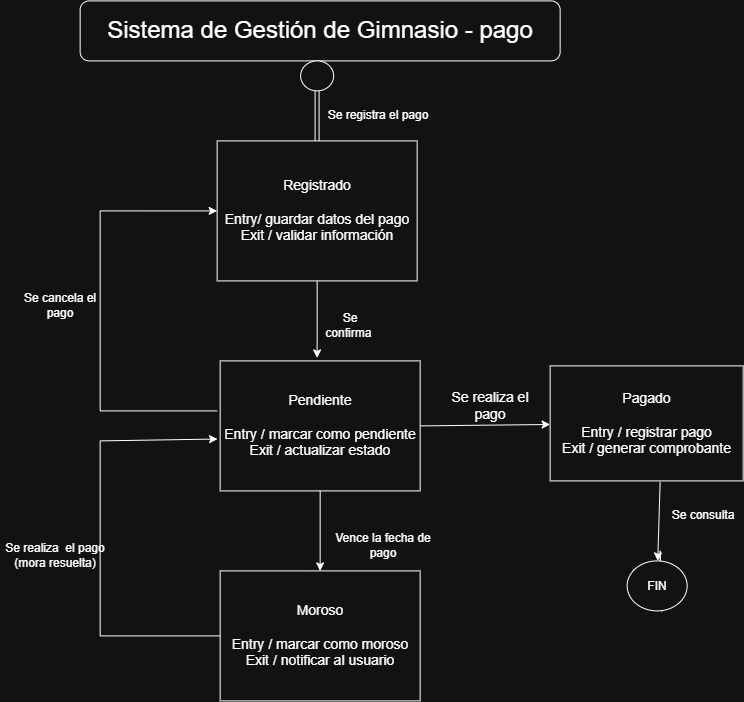

The diagram above was exported from draw.io. Its source (the exported page's mxGraphModel, read from the mxfile embedded in the PNG):
<mxGraphModel dx="1212" dy="620" grid="1" gridSize="10" guides="1" tooltips="1" connect="1" arrows="1" fold="1" page="1" pageScale="1" pageWidth="827" pageHeight="1169" math="0" shadow="0">
  <root>
    <mxCell id="0" />
    <mxCell id="1" parent="0" />
    <mxCell id="l-uS1AelPxbTdt7Zwyi5-1" parent="1" style="rounded=1;whiteSpace=wrap;html=1;" value="&lt;font style=&quot;font-size: 24px;&quot;&gt;Sistema de Gestión de Gimnasio - pago&lt;/font&gt;" vertex="1">
      <mxGeometry height="60" width="480" x="220" y="40" as="geometry" />
    </mxCell>
    <mxCell id="l-uS1AelPxbTdt7Zwyi5-4" parent="1" style="whiteSpace=wrap;html=1;" value="&lt;font style=&quot;font-size: 14px;&quot;&gt;Pendiente&lt;br&gt;&lt;br&gt;Entry / marcar como pendiente&lt;br&gt;Exit / actualizar estado&lt;/font&gt;" vertex="1">
      <mxGeometry height="130" width="200" x="360" y="400" as="geometry" />
    </mxCell>
    <mxCell id="l-uS1AelPxbTdt7Zwyi5-5" parent="1" style="whiteSpace=wrap;html=1;" value="&lt;font style=&quot;font-size: 14px;&quot;&gt;Moroso&lt;br&gt;&lt;br&gt;Entry / marcar como moroso&lt;br&gt;Exit / notificar al usuario&lt;/font&gt;" vertex="1">
      <mxGeometry height="130" width="200" x="360" y="610" as="geometry" />
    </mxCell>
    <mxCell id="l-uS1AelPxbTdt7Zwyi5-6" parent="1" style="whiteSpace=wrap;html=1;" value="&lt;font style=&quot;font-size: 14px;&quot;&gt;Pagado&lt;br&gt;&lt;br&gt;Entry / registrar pago&lt;br&gt;Exit / generar comprobante&lt;/font&gt;" vertex="1">
      <mxGeometry height="115" width="193" x="690" y="405" as="geometry" />
    </mxCell>
    <mxCell id="l-uS1AelPxbTdt7Zwyi5-8" edge="1" parent="1" source="l-uS1AelPxbTdt7Zwyi5-7" style="edgeStyle=orthogonalEdgeStyle;shape=link;rounded=0;orthogonalLoop=1;jettySize=auto;html=1;" target="l-uS1AelPxbTdt7Zwyi5-1" value="">
      <mxGeometry relative="1" as="geometry">
        <Array as="points">
          <mxPoint x="457.07" y="120" />
          <mxPoint x="457.07" y="120" />
        </Array>
      </mxGeometry>
    </mxCell>
    <mxCell id="l-uS1AelPxbTdt7Zwyi5-7" parent="1" style="whiteSpace=wrap;html=1;" value="&lt;font style=&quot;font-size: 14px;&quot;&gt;Registrado&lt;br&gt;&lt;br&gt;Entry/ guardar datos del pago&lt;br&gt;Exit / validar información&lt;/font&gt;" vertex="1">
      <mxGeometry height="140" width="200" x="357" y="180" as="geometry" />
    </mxCell>
    <mxCell id="l-uS1AelPxbTdt7Zwyi5-9" parent="1" style="ellipse;whiteSpace=wrap;html=1;shapeInside=1;" value="" vertex="1">
      <mxGeometry height="30" width="33" x="440.5" y="100" as="geometry" />
    </mxCell>
    <mxCell id="l-uS1AelPxbTdt7Zwyi5-15" edge="1" parent="1" source="l-uS1AelPxbTdt7Zwyi5-7" style="edgeStyle=none;orthogonalLoop=1;jettySize=auto;html=1;rounded=0;exitX=0.5;exitY=1;exitDx=0;exitDy=0;" value="">
      <mxGeometry relative="1" width="100" as="geometry">
        <Array as="points" />
        <mxPoint x="440.5" y="340" as="sourcePoint" />
        <mxPoint x="457" y="397.01" as="targetPoint" />
      </mxGeometry>
    </mxCell>
    <mxCell id="l-uS1AelPxbTdt7Zwyi5-17" edge="1" parent="1" source="l-uS1AelPxbTdt7Zwyi5-4" style="edgeStyle=none;orthogonalLoop=1;jettySize=auto;html=1;rounded=0;exitX=0.5;exitY=1;exitDx=0;exitDy=0;entryX=0.5;entryY=0;entryDx=0;entryDy=0;" target="l-uS1AelPxbTdt7Zwyi5-5" value="">
      <mxGeometry relative="1" width="100" as="geometry">
        <Array as="points" />
        <mxPoint x="414" y="560" as="sourcePoint" />
        <mxPoint x="470" y="608.18" as="targetPoint" />
      </mxGeometry>
    </mxCell>
    <mxCell id="l-uS1AelPxbTdt7Zwyi5-18" edge="1" parent="1" source="l-uS1AelPxbTdt7Zwyi5-4" style="edgeStyle=none;orthogonalLoop=1;jettySize=auto;html=1;rounded=0;exitX=1;exitY=0.5;exitDx=0;exitDy=0;" target="l-uS1AelPxbTdt7Zwyi5-6" value="">
      <mxGeometry relative="1" width="100" as="geometry">
        <Array as="points" />
        <mxPoint x="570" y="455" as="sourcePoint" />
        <mxPoint x="570" y="535" as="targetPoint" />
      </mxGeometry>
    </mxCell>
    <mxCell id="l-uS1AelPxbTdt7Zwyi5-20" edge="1" parent="1" source="l-uS1AelPxbTdt7Zwyi5-5" style="edgeStyle=none;orthogonalLoop=1;jettySize=auto;html=1;rounded=0;exitX=0;exitY=0.5;exitDx=0;exitDy=0;entryX=-0.013;entryY=0.601;entryDx=0;entryDy=0;entryPerimeter=0;" target="l-uS1AelPxbTdt7Zwyi5-4" value="">
      <mxGeometry relative="1" width="100" as="geometry">
        <Array as="points">
          <mxPoint x="240" y="675" />
          <mxPoint x="240" y="480" />
        </Array>
        <mxPoint x="210" y="660" as="sourcePoint" />
        <mxPoint x="320" y="470" as="targetPoint" />
      </mxGeometry>
    </mxCell>
    <mxCell id="l-uS1AelPxbTdt7Zwyi5-21" edge="1" parent="1" style="edgeStyle=none;orthogonalLoop=1;jettySize=auto;html=1;rounded=0;entryX=0;entryY=0.5;entryDx=0;entryDy=0;" target="l-uS1AelPxbTdt7Zwyi5-7" value="">
      <mxGeometry relative="1" width="100" as="geometry">
        <Array as="points">
          <mxPoint x="240" y="450" />
          <mxPoint x="240" y="250" />
        </Array>
        <mxPoint x="357" y="450" as="sourcePoint" />
        <mxPoint x="450" y="410" as="targetPoint" />
      </mxGeometry>
    </mxCell>
    <mxCell id="l-uS1AelPxbTdt7Zwyi5-22" edge="1" parent="1" source="l-uS1AelPxbTdt7Zwyi5-23" style="edgeStyle=none;orthogonalLoop=1;jettySize=auto;html=1;rounded=0;exitX=0.585;exitY=1.008;exitDx=0;exitDy=0;exitPerimeter=0;" value="">
      <mxGeometry relative="1" width="100" as="geometry">
        <Array as="points">
          <mxPoint x="800" y="590" />
        </Array>
        <mxPoint x="820" y="530" as="sourcePoint" />
        <mxPoint x="800" y="620" as="targetPoint" />
      </mxGeometry>
    </mxCell>
    <mxCell id="l-uS1AelPxbTdt7Zwyi5-24" parent="1" style="text;html=1;whiteSpace=wrap;strokeColor=none;fillColor=none;align=center;verticalAlign=middle;rounded=0;" value="Se registra el pago" vertex="1">
      <mxGeometry height="30" width="116.5" x="460" y="140" as="geometry" />
    </mxCell>
    <mxCell id="l-uS1AelPxbTdt7Zwyi5-25" parent="1" style="text;html=1;whiteSpace=wrap;strokeColor=none;fillColor=none;align=center;verticalAlign=middle;rounded=0;" value="Se confirma&amp;nbsp;" vertex="1">
      <mxGeometry height="30" width="60" x="460" y="350" as="geometry" />
    </mxCell>
    <mxCell id="l-uS1AelPxbTdt7Zwyi5-26" parent="1" style="text;html=1;whiteSpace=wrap;strokeColor=none;fillColor=none;align=center;verticalAlign=middle;rounded=0;" value="&lt;font style=&quot;font-size: 14px;&quot;&gt;Se realiza el pago&lt;/font&gt;" vertex="1">
      <mxGeometry height="30" width="80" x="590" y="430" as="geometry" />
    </mxCell>
    <mxCell id="l-uS1AelPxbTdt7Zwyi5-27" edge="1" parent="1" style="edgeStyle=none;orthogonalLoop=1;jettySize=auto;html=1;rounded=0;" target="l-uS1AelPxbTdt7Zwyi5-23" value="">
      <mxGeometry relative="1" width="100" as="geometry">
        <Array as="points" />
        <mxPoint x="800" y="520.92" as="sourcePoint" />
        <mxPoint x="800" y="620" as="targetPoint" />
      </mxGeometry>
    </mxCell>
    <mxCell id="l-uS1AelPxbTdt7Zwyi5-23" parent="1" style="ellipse;whiteSpace=wrap;html=1;shapeInside=1;" value="FIN" vertex="1">
      <mxGeometry height="50" width="60" x="767" y="600" as="geometry" />
    </mxCell>
    <mxCell id="l-uS1AelPxbTdt7Zwyi5-28" parent="1" style="text;html=1;whiteSpace=wrap;strokeColor=none;fillColor=none;align=center;verticalAlign=middle;rounded=0;" value="Vence la fecha de pago" vertex="1">
      <mxGeometry height="30" width="100" x="473.5" y="570" as="geometry" />
    </mxCell>
    <mxCell id="l-uS1AelPxbTdt7Zwyi5-29" parent="1" style="text;html=1;whiteSpace=wrap;strokeColor=none;fillColor=none;align=center;verticalAlign=middle;rounded=0;" value="Se realiza&amp;nbsp; el pago&lt;br&gt;(mora resuelta)" vertex="1">
      <mxGeometry height="30" width="110" x="140" y="580" as="geometry" />
    </mxCell>
    <mxCell id="l-uS1AelPxbTdt7Zwyi5-30" parent="1" style="text;html=1;whiteSpace=wrap;strokeColor=none;fillColor=none;align=center;verticalAlign=middle;rounded=0;" value="Se cancela el pago" vertex="1">
      <mxGeometry height="30" width="80" x="160" y="330" as="geometry" />
    </mxCell>
    <mxCell id="l-uS1AelPxbTdt7Zwyi5-31" parent="1" style="text;html=1;whiteSpace=wrap;strokeColor=none;fillColor=none;align=center;verticalAlign=middle;rounded=0;" value="Se consulta" vertex="1">
      <mxGeometry height="30" width="80" x="803" y="540" as="geometry" />
    </mxCell>
  </root>
</mxGraphModel>